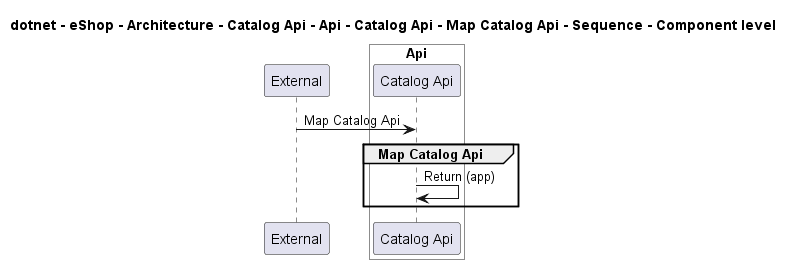

The diagram above was rendered by PlantUML. Its source (embedded in the PNG):
@startuml
!pragma layout smetana

title dotnet - eShop - Architecture - Catalog Api - Api - Catalog Api - Map Catalog Api - Sequence - Component level

participant "External" as C4InterFlow.SoftwareSystems.ExternalSystem

box "Catalog Api" #White
    
box "Api" #White
    participant "Catalog Api" as dotnet.eShop.Architecture.SoftwareSystems.CatalogApi.Containers.Api.Components.CatalogApi
end box

end box


C4InterFlow.SoftwareSystems.ExternalSystem -> dotnet.eShop.Architecture.SoftwareSystems.CatalogApi.Containers.Api.Components.CatalogApi : Map Catalog Api
group Map Catalog Api
dotnet.eShop.Architecture.SoftwareSystems.CatalogApi.Containers.Api.Components.CatalogApi -> dotnet.eShop.Architecture.SoftwareSystems.CatalogApi.Containers.Api.Components.CatalogApi : Return (app)
end


@enduml